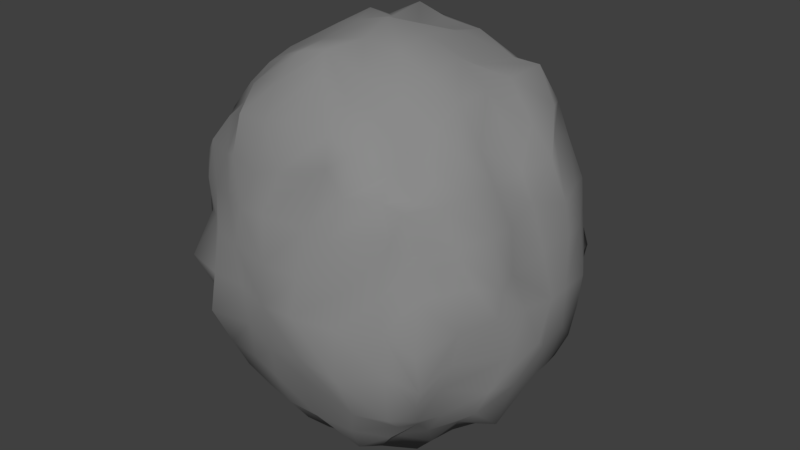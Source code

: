 # Source: Rock4.blend  (saved by Blender 2.79.0; exported with 4.5.12 LTS)
import bpy
from mathutils import Matrix  # noqa: F401  (used for matrix-valued properties, if any)

bpy.ops.wm.read_factory_settings(use_empty=True)
scene = bpy.context.scene
scene.name = 'Scene'

# ---- collections
col_collection_1 = bpy.data.collections.new('Collection 1'); scene.collection.children.link(col_collection_1)

# ---- materials (node trees are filled in below, after node groups)
mat_rockmat = bpy.data.materials.new('RockMat')
mat_rockmat.alpha_threshold = 0.0
mat_rockmat.use_transparent_shadow = False
mat_rockmat.diffuse_color = (0.2598, 0.2598, 0.2598, 1.0)
mat_rockmat.roughness = 0.5

# ---- material node trees

# ---- world
world_world = bpy.data.worlds.new('World'); scene.world = world_world
world_world.color = (0.05088, 0.05088, 0.05088)
world_world.use_sun_shadow = False
world_world.sun_shadow_jitter_overblur = 0.0
world_world.cycles.sampling_method = 'MANUAL'

# ---- meshes
me_icosphere = bpy.data.meshes.new('Icosphere')
me_icosphere.from_pydata([(0.7997, -0.009027, 0.01567), (0.8013, 0.08882, 0.02081), (0.7687, 0.2767, -0.01114), (0.6457, 0.4852, -0.01736), (0.7274, 0.02518, 0.1808), (0.6879, -0.01699, 0.4041), (0.6323, -0.007398, 0.5083), (0.7773, -0.1548, 0.03137), (0.7602, -0.3177, 0.05543), (0.6738, -0.4429, 0.01938), (0.8069, -0.0645, -0.1738), (0.7453, -0.02041, -0.3594), (0.6661, 0.000909, -0.5047), (0.7775, 0.1261, -0.1802), (0.7251, 0.3237, -0.1969), (0.6524, 0.4295, -0.2203), (0.7295, 0.09936, -0.3759), (0.7131, 0.2927, -0.3331), (0.5888, 0.4427, -0.3308), (0.6291, 0.1124, -0.4927), (0.6391, 0.3187, -0.4811), (0.5167, 0.4385, -0.5205), (0.7562, 0.1605, 0.2097), (0.744, 0.1388, 0.3604), (0.705, 0.0808, 0.5474), (0.7244, 0.3001, 0.1981), (0.6897, 0.2945, 0.3671), (0.5966, 0.2608, 0.5691), (0.6447, 0.4494, 0.1989), (0.6465, 0.4194, 0.3435), (0.574, 0.4036, 0.5188), (0.7318, -0.1901, 0.1788), (0.7582, -0.2989, 0.159), (0.7042, -0.4065, 0.2085), (0.7039, -0.1732, 0.3636), (0.7004, -0.284, 0.3671), (0.6325, -0.4265, 0.3472), (0.6112, -0.1677, 0.5086), (0.6173, -0.3185, 0.5108), (0.5723, -0.4302, 0.5009), (0.819, -0.1178, -0.1234), (0.7443, -0.159, -0.3331), (0.6839, -0.1836, -0.5405), (0.7853, -0.2708, -0.1269), (0.7435, -0.3319, -0.2736), (0.6641, -0.3035, -0.4312), (0.6287, -0.4263, -0.1498), (0.6002, -0.452, -0.2591), (0.5798, -0.4204, -0.4137), (-0.7312, -0.01696, 0.05367), (-0.7375, -0.2064, 0.05754), (-0.7367, -0.3109, 0.08452), (-0.6329, -0.4848, 0.01201), (-0.7207, -0.01065, 0.1989), (-0.7233, 0.06364, 0.3922), (-0.6758, -0.03202, 0.5963), (-0.7673, 0.1472, 0.03189), (-0.7728, 0.3283, 0.03341), (-0.6608, 0.4592, 0.03365), (-0.7714, -0.02648, -0.1827), (-0.7395, -0.03666, -0.3344), (-0.615, 0.02701, -0.4099), (-0.7216, -0.164, -0.1611), (-0.6848, -0.3066, -0.1759), (-0.5967, -0.4729, -0.1208), (-0.7495, -0.1281, -0.316), (-0.6757, -0.2703, -0.313), (-0.5888, -0.3905, -0.3012), (-0.645, -0.1107, -0.4292), (-0.5831, -0.2423, -0.4504), (-0.5425, -0.3674, -0.446), (-0.7515, -0.2079, 0.1677), (-0.697, -0.1321, 0.3832), (-0.6545, -0.1851, 0.5674), (-0.7545, -0.3098, 0.2449), (-0.7032, -0.2473, 0.3833), (-0.6655, -0.2811, 0.5381), (-0.6848, -0.4282, 0.2612), (-0.6596, -0.4464, 0.3864), (-0.5854, -0.3878, 0.5291), (-0.7424, 0.102, 0.1868), (-0.7181, 0.3037, 0.2052), (-0.5924, 0.4725, 0.2157), (-0.7186, 0.1613, 0.3745), (-0.7169, 0.2638, 0.3545), (-0.6919, 0.4009, 0.3758), (-0.6489, 0.1638, 0.5304), (-0.5757, 0.2316, 0.5401), (-0.5742, 0.3883, 0.5157), (-0.7381, 0.1798, -0.1437), (-0.7297, 0.157, -0.3132), (-0.6322, 0.2219, -0.4574), (-0.7257, 0.3268, -0.1392), (-0.7056, 0.2991, -0.3178), (-0.6283, 0.3211, -0.458), (-0.6571, 0.4199, -0.1364), (-0.6323, 0.3687, -0.3087), (-0.5939, 0.3922, -0.4411), (-0.0158, 0.7771, 0.03776), (-0.1516, 0.7874, -0.03919), (-0.3282, 0.6954, 0.0444), (-0.4123, 0.6265, 0.0616), (-0.01077, 0.7685, 0.2108), (0.04027, 0.7581, 0.3606), (-0.01102, 0.6733, 0.5468), (0.1572, 0.8054, 0.007689), (0.3122, 0.7087, 0.04771), (0.4409, 0.6647, 0.007164), (-0.00334, 0.7763, -0.1738), (-0.02695, 0.7058, -0.3689), (0.03841, 0.6478, -0.5246), (-0.1057, 0.7873, -0.1522), (-0.3167, 0.7112, -0.1508), (-0.465, 0.6258, -0.1844), (-0.1448, 0.6875, -0.3231), (-0.2989, 0.632, -0.3392), (-0.4296, 0.6159, -0.3201), (-0.1504, 0.6433, -0.4899), (-0.3303, 0.5999, -0.4663), (-0.4107, 0.5777, -0.4617), (-0.1673, 0.7738, 0.193), (-0.1535, 0.71, 0.3735), (-0.1528, 0.6538, 0.5476), (-0.3122, 0.723, 0.2214), (-0.2715, 0.6868, 0.4399), (-0.2777, 0.6253, 0.5678), (-0.43, 0.6544, 0.2298), (-0.4448, 0.6424, 0.3982), (-0.3777, 0.6154, 0.5167), (0.1662, 0.7553, 0.1812), (0.3594, 0.6741, 0.1905), (0.4224, 0.6723, 0.179), (0.1782, 0.7553, 0.3232), (0.269, 0.6789, 0.3296), (0.4096, 0.6346, 0.3384), (0.1592, 0.6637, 0.5429), (0.2976, 0.6457, 0.5218), (0.4179, 0.5796, 0.4863), (0.1486, 0.7701, -0.1766), (0.09636, 0.7045, -0.3505), (0.1398, 0.6749, -0.5365), (0.3165, 0.7342, -0.1689), (0.3037, 0.6801, -0.3382), (0.2895, 0.6096, -0.4782), (0.3818, 0.6689, -0.1639), (0.4224, 0.5628, -0.3288), (0.3752, 0.5024, -0.4661), (0.004935, -0.05924, 1.008), (0.01021, 0.1287, 0.912), (-0.01054, 0.3469, 0.9078), (0.04147, 0.4879, 0.8443), (-0.172, -0.02194, 0.956), (-0.2988, -0.008472, 0.9147), (-0.4554, 0.004382, 0.8125), (0.0007582, -0.1836, 0.9516), (-0.04643, -0.3518, 0.9378), (-0.01237, -0.4212, 0.8617), (0.1748, -0.02036, 0.9591), (0.3222, -0.004772, 0.8908), (0.4508, -0.0001416, 0.7908), (0.1895, 0.1596, 0.9351), (0.1524, 0.3545, 0.8912), (0.1063, 0.508, 0.7981), (0.2957, 0.1299, 0.8315), (0.3595, 0.2959, 0.8305), (0.2961, 0.432, 0.7757), (0.4504, 0.1526, 0.8017), (0.4648, 0.3318, 0.8125), (0.4051, 0.4351, 0.7524), (-0.1642, 0.1715, 0.9252), (-0.2689, 0.1539, 0.9473), (-0.4424, 0.1538, 0.8157), (-0.1687, 0.3591, 0.9466), (-0.3072, 0.3196, 0.8759), (-0.4642, 0.3031, 0.7811), (-0.1728, 0.4613, 0.8824), (-0.3168, 0.4465, 0.828), (-0.4447, 0.4461, 0.7317), (-0.1771, -0.2197, 0.9225), (-0.1561, -0.3819, 0.9154), (-0.224, -0.4411, 0.795), (-0.2719, -0.1776, 0.8864), (-0.302, -0.3095, 0.8553), (-0.3506, -0.4485, 0.7618), (-0.4348, -0.1574, 0.8207), (-0.4249, -0.2891, 0.7904), (-0.3974, -0.3971, 0.7033), (0.1598, -0.1713, 0.9272), (0.3297, -0.1988, 0.8671), (0.4454, -0.1657, 0.7868), (0.1281, -0.3384, 0.8684), (0.3089, -0.3202, 0.8258), (0.4416, -0.3082, 0.7001), (0.1426, -0.4477, 0.8083), (0.2848, -0.4444, 0.7809), (0.3827, -0.4056, 0.6838), (-0.01556, -0.05941, -0.7914), (0.01338, 0.1775, -0.7724), (-0.02473, 0.3299, -0.7963), (-0.006875, 0.4536, -0.7356), (0.1012, -0.002926, -0.8326), (0.2404, 0.02979, -0.8258), (0.4493, 0.01218, -0.7305), (0.007879, -0.2073, -0.8015), (0.0664, -0.3455, -0.7926), (0.01534, -0.4731, -0.7109), (-0.1806, 0.006365, -0.8386), (-0.2753, 0.01083, -0.7913), (-0.4554, 0.0349, -0.7103), (-0.1837, 0.1381, -0.8392), (-0.1698, 0.3139, -0.7687), (-0.1321, 0.46, -0.7092), (-0.2972, 0.1278, -0.8136), (-0.2783, 0.3272, -0.7631), (-0.286, 0.3844, -0.678), (-0.4906, 0.1631, -0.6665), (-0.4115, 0.3307, -0.7245), (-0.383, 0.3999, -0.6027), (0.1355, 0.1712, -0.7978), (0.2607, 0.1633, -0.8167), (0.4364, 0.1537, -0.7284), (0.1673, 0.2553, -0.7917), (0.3383, 0.2626, -0.7698), (0.4645, 0.2415, -0.7129), (0.1801, 0.4977, -0.6898), (0.2868, 0.4454, -0.6754), (0.3521, 0.3696, -0.6125), (0.1591, -0.1278, -0.8121), (0.2242, -0.3084, -0.7303), (0.1639, -0.452, -0.6967), (0.2487, -0.1106, -0.7697), (0.3642, -0.2982, -0.7601), (0.2969, -0.4507, -0.6841), (0.4344, -0.1445, -0.714), (0.4311, -0.2869, -0.69), (0.3593, -0.4546, -0.5931), (-0.2, -0.1828, -0.8034), (-0.3308, -0.1474, -0.7673), (-0.4682, -0.1397, -0.7563), (-0.1065, -0.3424, -0.76), (-0.2769, -0.3529, -0.6903), (-0.4149, -0.3385, -0.6871), (-0.1476, -0.446, -0.6982), (-0.306, -0.4358, -0.6551), (-0.4338, -0.3827, -0.6019), (-0.004425, -0.7905, 0.03821), (0.1663, -0.8113, 0.06308), (0.3198, -0.7397, 0.03295), (0.4704, -0.6454, 0.03137), (-0.009808, -0.7739, 0.2132), (-0.02787, -0.7408, 0.3976), (0.006645, -0.6673, 0.5668), (-0.152, -0.759, 0.05867), (-0.3209, -0.7491, 0.05284), (-0.5095, -0.6952, 0.04661), (0.01842, -0.7808, -0.1614), (-0.01889, -0.7285, -0.3243), (-0.0211, -0.6555, -0.4942), (0.1516, -0.7769, -0.1313), (0.3461, -0.7688, -0.1683), (0.503, -0.6629, -0.1346), (0.09979, -0.7053, -0.2856), (0.3468, -0.6793, -0.3716), (0.5031, -0.6525, -0.3423), (0.1279, -0.6522, -0.4961), (0.2815, -0.6164, -0.5169), (0.4598, -0.5364, -0.4586), (0.166, -0.7693, 0.2198), (0.1611, -0.7121, 0.3888), (0.1767, -0.6068, 0.5979), (0.3339, -0.6939, 0.1872), (0.2888, -0.7283, 0.3919), (0.2902, -0.6523, 0.5338), (0.4742, -0.6582, 0.1915), (0.4695, -0.5925, 0.3901), (0.426, -0.583, 0.5256), (-0.2, -0.7365, 0.2165), (-0.3306, -0.7073, 0.2118), (-0.4617, -0.5986, 0.2028), (-0.1703, -0.7227, 0.377), (-0.306, -0.6622, 0.349), (-0.4246, -0.6154, 0.3562), (-0.1385, -0.656, 0.5064), (-0.2833, -0.6414, 0.5414), (-0.3824, -0.5862, 0.4993), (-0.1259, -0.7557, -0.1101), (-0.1733, -0.6906, -0.321), (-0.1513, -0.6435, -0.4713), (-0.3242, -0.7777, -0.113), (-0.3117, -0.6913, -0.299), (-0.2908, -0.6311, -0.4343), (-0.411, -0.6593, -0.105), (-0.4304, -0.6201, -0.29), (-0.418, -0.5755, -0.3741), (-0.4171, -0.4982, -0.516), (-0.2889, -0.5364, -0.5645), (-0.1504, -0.513, -0.599), (-0.003962, -0.5755, -0.6091), (0.1458, -0.5538, -0.5932), (0.2799, -0.5712, -0.6244), (0.3968, -0.509, -0.5582), (0.5077, 0.4183, 0.6441), (0.5793, 0.276, 0.6815), (0.6054, 0.07904, 0.6688), (0.5652, -0.02948, 0.6639), (0.5547, -0.1833, 0.6458), (0.5308, -0.3002, 0.6719), (0.4808, -0.3989, 0.6156), (0.4962, 0.4746, 0.5333), (0.4793, 0.5492, 0.3518), (0.5317, 0.5736, 0.1873), (0.6163, 0.5655, -0.03898), (0.5766, 0.5889, -0.1913), (0.5287, 0.5413, -0.3272), (0.4729, 0.5241, -0.4452), (0.5032, -0.5627, 0.5038), (0.5047, -0.5108, 0.313), (0.5736, -0.5603, 0.1747), (0.6082, -0.6231, -0.03072), (0.614, -0.6007, -0.1976), (0.5577, -0.5545, -0.3172), (0.5289, -0.5068, -0.4176), (0.4107, -0.5245, 0.6129), (0.3052, -0.607, 0.6865), (0.1543, -0.5758, 0.7133), (0.003735, -0.6209, 0.745), (-0.1666, -0.5686, 0.6881), (-0.2836, -0.5926, 0.694), (-0.3795, -0.5012, 0.643), (-0.5236, 0.5106, 0.4985), (-0.591, 0.5504, 0.3731), (-0.5109, 0.565, 0.1965), (-0.5289, 0.5724, 0.06136), (-0.5658, 0.5572, -0.1422), (-0.5482, 0.5129, -0.3097), (-0.4611, 0.4986, -0.4643), (-0.4297, 0.5291, 0.5805), (-0.3574, 0.5065, 0.6701), (-0.1635, 0.5589, 0.7077), (0.008412, 0.5745, 0.7083), (0.1403, 0.5614, 0.6992), (0.2857, 0.5515, 0.6426), (0.3691, 0.4927, 0.5783), (-0.5284, -0.4829, -0.4216), (-0.5506, -0.5322, -0.2852), (-0.5777, -0.5723, -0.07668), (-0.5725, -0.574, 0.0003807), (-0.5565, -0.5341, 0.1804), (-0.5259, -0.5698, 0.3478), (-0.5361, -0.5227, 0.4995), (-0.4961, -0.3696, 0.6258), (-0.5472, -0.2844, 0.6776), (-0.5759, -0.1518, 0.7027), (-0.6095, 0.03997, 0.6927), (-0.5792, 0.1939, 0.6881), (-0.5263, 0.3005, 0.6885), (-0.5113, 0.441, 0.5859), (0.3744, 0.4834, -0.5605), (0.2683, 0.5352, -0.6081), (0.1214, 0.5888, -0.6839), (0.005846, 0.5375, -0.6386), (-0.08395, 0.5904, -0.5868), (-0.2503, 0.5553, -0.5887), (-0.4035, 0.5445, -0.5907), (-0.5447, 0.4327, -0.4853), (-0.5413, 0.3003, -0.5708), (-0.5551, 0.1383, -0.5486), (-0.5584, -0.02806, -0.5829), (-0.6064, -0.1624, -0.6205), (-0.5375, -0.3201, -0.6163), (-0.5198, -0.3832, -0.5301), (0.4994, -0.396, -0.538), (0.5431, -0.2563, -0.555), (0.5534, -0.1455, -0.6214), (0.5676, 0.06592, -0.5964), (0.5531, 0.1588, -0.6097), (0.5298, 0.3011, -0.6101), (0.4542, 0.3641, -0.608), (0.4629, 0.4788, 0.5926), (0.4597, 0.4531, -0.5382), (0.5149, -0.4928, 0.5387), (0.4797, -0.4376, -0.4897), (-0.4879, 0.4824, 0.568), (-0.4875, 0.4884, -0.5042), (-0.5101, -0.4459, 0.5854), (-0.505, -0.4489, -0.5346)], [], [(0, 10, 13, 1), (1, 13, 14, 2), (2, 14, 15, 3), (3, 15, 312, 311), (10, 11, 16, 13), (13, 16, 17, 14), (14, 17, 18, 15), (15, 18, 313, 312), (11, 12, 19, 16), (16, 19, 20, 17), (17, 20, 21, 18), (18, 21, 314, 313), (12, 374, 375, 19), (19, 375, 376, 20), (20, 376, 377, 21), (21, 377, 379, 314), (0, 1, 22, 4), (4, 22, 23, 5), (5, 23, 24, 6), (6, 24, 303, 304), (1, 2, 25, 22), (22, 25, 26, 23), (23, 26, 27, 24), (24, 27, 302, 303), (2, 3, 28, 25), (25, 28, 29, 26), (26, 29, 30, 27), (27, 30, 301, 302), (3, 311, 310, 28), (28, 310, 309, 29), (29, 309, 308, 30), (30, 308, 378, 301), (0, 4, 31, 7), (7, 31, 32, 8), (8, 32, 33, 9), (9, 33, 317, 318), (4, 5, 34, 31), (31, 34, 35, 32), (32, 35, 36, 33), (33, 36, 316, 317), (5, 6, 37, 34), (34, 37, 38, 35), (35, 38, 39, 36), (36, 39, 315, 316), (6, 304, 305, 37), (37, 305, 306, 38), (38, 306, 307, 39), (39, 307, 380, 315), (0, 7, 40, 10), (10, 40, 41, 11), (11, 41, 42, 12), (12, 42, 373, 374), (7, 8, 43, 40), (40, 43, 44, 41), (41, 44, 45, 42), (42, 45, 372, 373), (8, 9, 46, 43), (43, 46, 47, 44), (44, 47, 48, 45), (45, 48, 371, 372), (9, 318, 319, 46), (46, 319, 320, 47), (47, 320, 321, 48), (48, 321, 381, 371), (49, 59, 62, 50), (50, 62, 63, 51), (51, 63, 64, 52), (52, 64, 345, 346), (59, 60, 65, 62), (62, 65, 66, 63), (63, 66, 67, 64), (64, 67, 344, 345), (60, 61, 68, 65), (65, 68, 69, 66), (66, 69, 70, 67), (67, 70, 343, 344), (61, 367, 368, 68), (68, 368, 369, 69), (69, 369, 370, 70), (70, 370, 385, 343), (49, 50, 71, 53), (53, 71, 72, 54), (54, 72, 73, 55), (55, 73, 352, 353), (50, 51, 74, 71), (71, 74, 75, 72), (72, 75, 76, 73), (73, 76, 351, 352), (51, 52, 77, 74), (74, 77, 78, 75), (75, 78, 79, 76), (76, 79, 350, 351), (52, 346, 347, 77), (77, 347, 348, 78), (78, 348, 349, 79), (79, 349, 384, 350), (49, 53, 80, 56), (56, 80, 81, 57), (57, 81, 82, 58), (58, 82, 331, 332), (53, 54, 83, 80), (80, 83, 84, 81), (81, 84, 85, 82), (82, 85, 330, 331), (54, 55, 86, 83), (83, 86, 87, 84), (84, 87, 88, 85), (85, 88, 329, 330), (55, 353, 354, 86), (86, 354, 355, 87), (87, 355, 356, 88), (88, 356, 382, 329), (49, 56, 89, 59), (59, 89, 90, 60), (60, 90, 91, 61), (61, 91, 366, 367), (56, 57, 92, 89), (89, 92, 93, 90), (90, 93, 94, 91), (91, 94, 365, 366), (57, 58, 95, 92), (92, 95, 96, 93), (93, 96, 97, 94), (94, 97, 364, 365), (58, 332, 333, 95), (95, 333, 334, 96), (96, 334, 335, 97), (97, 335, 383, 364), (98, 108, 111, 99), (99, 111, 112, 100), (100, 112, 113, 101), (101, 113, 333, 332), (108, 109, 114, 111), (111, 114, 115, 112), (112, 115, 116, 113), (113, 116, 334, 333), (109, 110, 117, 114), (114, 117, 118, 115), (115, 118, 119, 116), (116, 119, 335, 334), (110, 360, 361, 117), (117, 361, 362, 118), (118, 362, 363, 119), (119, 363, 383, 335), (98, 99, 120, 102), (102, 120, 121, 103), (103, 121, 122, 104), (104, 122, 338, 339), (99, 100, 123, 120), (120, 123, 124, 121), (121, 124, 125, 122), (122, 125, 337, 338), (100, 101, 126, 123), (123, 126, 127, 124), (124, 127, 128, 125), (125, 128, 336, 337), (101, 332, 331, 126), (126, 331, 330, 127), (127, 330, 329, 128), (128, 329, 382, 336), (98, 102, 129, 105), (105, 129, 130, 106), (106, 130, 131, 107), (107, 131, 310, 311), (102, 103, 132, 129), (129, 132, 133, 130), (130, 133, 134, 131), (131, 134, 309, 310), (103, 104, 135, 132), (132, 135, 136, 133), (133, 136, 137, 134), (134, 137, 308, 309), (104, 339, 340, 135), (135, 340, 341, 136), (136, 341, 342, 137), (137, 342, 378, 308), (98, 105, 138, 108), (108, 138, 139, 109), (109, 139, 140, 110), (110, 140, 359, 360), (105, 106, 141, 138), (138, 141, 142, 139), (139, 142, 143, 140), (140, 143, 358, 359), (106, 107, 144, 141), (141, 144, 145, 142), (142, 145, 146, 143), (143, 146, 357, 358), (107, 311, 312, 144), (144, 312, 313, 145), (145, 313, 314, 146), (146, 314, 379, 357), (147, 157, 160, 148), (148, 160, 161, 149), (149, 161, 162, 150), (150, 162, 340, 339), (157, 158, 163, 160), (160, 163, 164, 161), (161, 164, 165, 162), (162, 165, 341, 340), (158, 159, 166, 163), (163, 166, 167, 164), (164, 167, 168, 165), (165, 168, 342, 341), (159, 304, 303, 166), (166, 303, 302, 167), (167, 302, 301, 168), (168, 301, 378, 342), (147, 148, 169, 151), (151, 169, 170, 152), (152, 170, 171, 153), (153, 171, 354, 353), (148, 149, 172, 169), (169, 172, 173, 170), (170, 173, 174, 171), (171, 174, 355, 354), (149, 150, 175, 172), (172, 175, 176, 173), (173, 176, 177, 174), (174, 177, 356, 355), (150, 339, 338, 175), (175, 338, 337, 176), (176, 337, 336, 177), (177, 336, 382, 356), (147, 151, 178, 154), (154, 178, 179, 155), (155, 179, 180, 156), (156, 180, 326, 325), (151, 152, 181, 178), (178, 181, 182, 179), (179, 182, 183, 180), (180, 183, 327, 326), (152, 153, 184, 181), (181, 184, 185, 182), (182, 185, 186, 183), (183, 186, 328, 327), (153, 353, 352, 184), (184, 352, 351, 185), (185, 351, 350, 186), (186, 350, 384, 328), (147, 154, 187, 157), (157, 187, 188, 158), (158, 188, 189, 159), (159, 189, 305, 304), (154, 155, 190, 187), (187, 190, 191, 188), (188, 191, 192, 189), (189, 192, 306, 305), (155, 156, 193, 190), (190, 193, 194, 191), (191, 194, 195, 192), (192, 195, 307, 306), (156, 325, 324, 193), (193, 324, 323, 194), (194, 323, 322, 195), (195, 322, 380, 307), (196, 206, 209, 197), (197, 209, 210, 198), (198, 210, 211, 199), (199, 211, 361, 360), (206, 207, 212, 209), (209, 212, 213, 210), (210, 213, 214, 211), (211, 214, 362, 361), (207, 208, 215, 212), (212, 215, 216, 213), (213, 216, 217, 214), (214, 217, 363, 362), (208, 367, 366, 215), (215, 366, 365, 216), (216, 365, 364, 217), (217, 364, 383, 363), (196, 197, 218, 200), (200, 218, 219, 201), (201, 219, 220, 202), (202, 220, 375, 374), (197, 198, 221, 218), (218, 221, 222, 219), (219, 222, 223, 220), (220, 223, 376, 375), (198, 199, 224, 221), (221, 224, 225, 222), (222, 225, 226, 223), (223, 226, 377, 376), (199, 360, 359, 224), (224, 359, 358, 225), (225, 358, 357, 226), (226, 357, 379, 377), (196, 200, 227, 203), (203, 227, 228, 204), (204, 228, 229, 205), (205, 229, 298, 297), (200, 201, 230, 227), (227, 230, 231, 228), (228, 231, 232, 229), (229, 232, 299, 298), (201, 202, 233, 230), (230, 233, 234, 231), (231, 234, 235, 232), (232, 235, 300, 299), (202, 374, 373, 233), (233, 373, 372, 234), (234, 372, 371, 235), (235, 371, 381, 300), (196, 203, 236, 206), (206, 236, 237, 207), (207, 237, 238, 208), (208, 238, 368, 367), (203, 204, 239, 236), (236, 239, 240, 237), (237, 240, 241, 238), (238, 241, 369, 368), (204, 205, 242, 239), (239, 242, 243, 240), (240, 243, 244, 241), (241, 244, 370, 369), (205, 297, 296, 242), (242, 296, 295, 243), (243, 295, 294, 244), (244, 294, 385, 370), (245, 255, 258, 246), (246, 258, 259, 247), (247, 259, 260, 248), (248, 260, 319, 318), (255, 256, 261, 258), (258, 261, 262, 259), (259, 262, 263, 260), (260, 263, 320, 319), (256, 257, 264, 261), (261, 264, 265, 262), (262, 265, 266, 263), (263, 266, 321, 320), (257, 297, 298, 264), (264, 298, 299, 265), (265, 299, 300, 266), (266, 300, 381, 321), (245, 246, 267, 249), (249, 267, 268, 250), (250, 268, 269, 251), (251, 269, 324, 325), (246, 247, 270, 267), (267, 270, 271, 268), (268, 271, 272, 269), (269, 272, 323, 324), (247, 248, 273, 270), (270, 273, 274, 271), (271, 274, 275, 272), (272, 275, 322, 323), (248, 318, 317, 273), (273, 317, 316, 274), (274, 316, 315, 275), (275, 315, 380, 322), (245, 249, 276, 252), (252, 276, 277, 253), (253, 277, 278, 254), (254, 278, 347, 346), (249, 250, 279, 276), (276, 279, 280, 277), (277, 280, 281, 278), (278, 281, 348, 347), (250, 251, 282, 279), (279, 282, 283, 280), (280, 283, 284, 281), (281, 284, 349, 348), (251, 325, 326, 282), (282, 326, 327, 283), (283, 327, 328, 284), (284, 328, 384, 349), (245, 252, 285, 255), (255, 285, 286, 256), (256, 286, 287, 257), (257, 287, 296, 297), (252, 253, 288, 285), (285, 288, 289, 286), (286, 289, 290, 287), (287, 290, 295, 296), (253, 254, 291, 288), (288, 291, 292, 289), (289, 292, 293, 290), (290, 293, 294, 295), (254, 346, 345, 291), (291, 345, 344, 292), (292, 344, 343, 293), (293, 343, 385, 294)])
me_icosphere.polygons.foreach_set('use_smooth', [True] * 384)
_uv = me_icosphere.uv_layers.new(name='UVMap')
_uv.uv.foreach_set('vector', [0.5709, 0.6163, 0.55, 0.569, 0.5945, 0.5765, 0.5954, 0.6191, 0.5954, 0.6191, 0.5945, 0.5765, 0.6386, 0.5859, 0.638, 0.6211, 0.3372, 0.07607, 0.3692, 0.1222, 0.3678, 0.1513, 0.33, 0.1218, 0.3612, 0.6558, 0.3612, 0.712, 0.3392, 0.6729, 0.3469, 0.6457, 0.55, 0.569, 0.5485, 0.5372, 0.5762, 0.5384, 0.5945, 0.5765, 0.5945, 0.5765, 0.5762, 0.5384, 0.6244, 0.5552, 0.6386, 0.5859, 0.7727, 0.5025, 0.7921, 0.5108, 0.7531, 0.5471, 0.7476, 0.5245, 0.7476, 0.5245, 0.7531, 0.5471, 0.7276, 0.5644, 0.7047, 0.5452, 0.8721, 0.504, 0.8784, 0.5324, 0.8493, 0.5424, 0.8438, 0.5085, 0.8438, 0.5085, 0.8493, 0.5424, 0.7975, 0.5377, 0.7921, 0.5108, 0.3653, 0.4847, 0.3653, 0.5345, 0.3437, 0.5722, 0.3392, 0.515, 0.7531, 0.5471, 0.7697, 0.575, 0.7413, 0.5851, 0.7276, 0.5644, 0.8784, 0.5324, 0.8689, 0.5645, 0.847, 0.5687, 0.8493, 0.5424, 0.8493, 0.5424, 0.847, 0.5687, 0.8116, 0.5749, 0.7975, 0.5377, 0.7975, 0.5377, 0.8116, 0.5749, 0.7947, 0.5971, 0.7697, 0.575, 0.7697, 0.575, 0.7947, 0.5971, 0.7668, 0.5926, 0.7413, 0.5851, 0.5709, 0.6163, 0.5954, 0.6191, 0.6174, 0.6736, 0.5806, 0.6696, 0.5806, 0.6696, 0.6174, 0.6736, 0.6173, 0.7112, 0.5763, 0.7291, 0.5763, 0.7291, 0.6173, 0.7112, 0.6076, 0.7618, 0.5786, 0.7643, 0.5786, 0.7643, 0.6076, 0.7618, 0.6045, 0.809, 0.5744, 0.8132, 0.5954, 0.6191, 0.638, 0.6211, 0.6489, 0.6793, 0.6174, 0.6736, 0.6174, 0.6736, 0.6489, 0.6793, 0.6518, 0.7258, 0.6173, 0.7112, 0.6173, 0.7112, 0.6518, 0.7258, 0.6446, 0.7903, 0.6076, 0.7618, 0.6076, 0.7618, 0.6446, 0.7903, 0.6516, 0.8205, 0.6045, 0.809, 0.3372, 0.07607, 0.33, 0.1218, 0.2854, 0.08176, 0.2901, 0.05186, 0.6489, 0.6793, 0.6797, 0.6971, 0.6784, 0.7305, 0.6518, 0.7258, 0.6518, 0.7258, 0.6784, 0.7305, 0.676, 0.7853, 0.6446, 0.7903, 0.6446, 0.7903, 0.676, 0.7853, 0.6797, 0.8275, 0.6516, 0.8205, 0.33, 0.1218, 0.334, 0.1386, 0.2761, 0.1197, 0.2854, 0.08176, 0.2854, 0.08176, 0.2761, 0.1197, 0.2338, 0.1015, 0.2556, 0.05391, 0.2556, 0.05391, 0.2338, 0.1015, 0.1967, 0.06034, 0.2083, 0.03922, 0.2083, 0.03922, 0.1967, 0.06034, 0.1799, 0.05816, 0.1737, 0.03409, 0.5709, 0.6163, 0.5806, 0.6696, 0.5277, 0.6643, 0.5339, 0.6215, 0.5339, 0.6215, 0.5277, 0.6643, 0.502, 0.6526, 0.4933, 0.6273, 0.4933, 0.6273, 0.502, 0.6526, 0.4733, 0.6724, 0.4542, 0.6324, 0.4542, 0.6324, 0.4733, 0.6724, 0.4238, 0.6857, 0.4026, 0.6294, 0.5806, 0.6696, 0.5763, 0.7291, 0.5373, 0.7136, 0.5277, 0.6643, 0.5277, 0.6643, 0.5373, 0.7136, 0.5098, 0.713, 0.502, 0.6526, 0.502, 0.6526, 0.5098, 0.713, 0.4685, 0.7182, 0.4733, 0.6724, 0.4733, 0.6724, 0.4685, 0.7182, 0.4364, 0.7322, 0.4238, 0.6857, 0.5763, 0.7291, 0.5786, 0.7643, 0.5374, 0.7653, 0.5373, 0.7136, 0.5373, 0.7136, 0.5374, 0.7653, 0.5007, 0.7618, 0.5098, 0.713, 0.5098, 0.713, 0.5007, 0.7618, 0.4693, 0.7658, 0.4685, 0.7182, 0.4685, 0.7182, 0.4693, 0.7658, 0.4313, 0.7768, 0.4364, 0.7322, 0.5786, 0.7643, 0.5744, 0.8132, 0.5348, 0.808, 0.5374, 0.7653, 0.5374, 0.7653, 0.5348, 0.808, 0.5052, 0.8165, 0.5007, 0.7618, 0.5007, 0.7618, 0.5052, 0.8165, 0.4746, 0.8105, 0.4693, 0.7658, 0.4693, 0.7658, 0.4746, 0.8105, 0.4509, 0.7842, 0.4313, 0.7768, 0.5709, 0.6163, 0.5339, 0.6215, 0.5399, 0.5777, 0.55, 0.569, 0.55, 0.569, 0.5399, 0.5777, 0.5153, 0.541, 0.5485, 0.5372, 0.8721, 0.504, 0.9039, 0.5043, 0.9273, 0.5293, 0.8784, 0.5324, 0.8784, 0.5324, 0.9273, 0.5293, 0.923, 0.5709, 0.8689, 0.5645, 0.5339, 0.6215, 0.4933, 0.6273, 0.4993, 0.5803, 0.5399, 0.5777, 0.5399, 0.5777, 0.4993, 0.5803, 0.475, 0.5521, 0.5153, 0.541, 0.5153, 0.541, 0.475, 0.5521, 0.4694, 0.5299, 0.496, 0.5025, 0.7006, 0.08533, 0.7258, 0.0512, 0.7307, 0.1047, 0.7144, 0.1302, 0.4933, 0.6273, 0.4542, 0.6324, 0.4479, 0.601, 0.4993, 0.5803, 0.4993, 0.5803, 0.4479, 0.601, 0.4348, 0.5798, 0.475, 0.5521, 0.7341, 0.0, 0.7707, 0.007968, 0.7504, 0.04854, 0.7258, 0.0512, 0.7258, 0.0512, 0.7504, 0.04854, 0.7475, 0.09228, 0.7307, 0.1047, 0.4542, 0.6324, 0.4026, 0.6294, 0.4017, 0.5891, 0.4479, 0.601, 0.4479, 0.601, 0.4017, 0.5891, 0.4038, 0.572, 0.4348, 0.5798, 0.4348, 0.5798, 0.4038, 0.572, 0.4092, 0.5544, 0.4347, 0.5475, 0.7504, 0.04854, 0.7636, 0.0482, 0.7605, 0.08049, 0.7475, 0.09228, 0.4881, 0.1647, 0.4749, 0.1, 0.5136, 0.09925, 0.5344, 0.1462, 0.5344, 0.1462, 0.5136, 0.09925, 0.5506, 0.08718, 0.5615, 0.1428, 0.5615, 0.1428, 0.5506, 0.08718, 0.6009, 0.09745, 0.6081, 0.1234, 0.6081, 0.1234, 0.6009, 0.09745, 0.6291, 0.1013, 0.6339, 0.1208, 0.4749, 0.1, 0.4718, 0.06669, 0.4945, 0.0608, 0.5136, 0.09925, 0.5136, 0.09925, 0.4945, 0.0608, 0.5351, 0.05856, 0.5506, 0.08718, 0.7295, 0.2691, 0.7264, 0.2268, 0.7547, 0.2391, 0.7615, 0.2985, 0.6009, 0.09745, 0.5717, 0.06255, 0.6102, 0.0583, 0.6291, 0.1013, 0.7703, 0.3281, 0.7405, 0.3398, 0.7462, 0.2985, 0.7708, 0.304, 0.7006, 0.2137, 0.7235, 0.1754, 0.745, 0.1811, 0.7264, 0.2268, 0.7264, 0.2268, 0.745, 0.1811, 0.7615, 0.1943, 0.7547, 0.2391, 0.5717, 0.06255, 0.5619, 0.03627, 0.5926, 0.03305, 0.6102, 0.0583, 0.4615, 0.07281, 0.4701, 0.03354, 0.4975, 0.004175, 0.4921, 0.05025, 0.4921, 0.05025, 0.4975, 0.004175, 0.5417, 0.0, 0.5279, 0.04139, 0.5279, 0.04139, 0.5417, 0.0, 0.563, 0.01751, 0.5619, 0.03627, 0.5619, 0.03627, 0.563, 0.01751, 0.58, 0.01218, 0.5926, 0.03305, 0.4881, 0.1647, 0.5344, 0.1462, 0.5395, 0.1709, 0.495, 0.2023, 0.495, 0.2023, 0.5395, 0.1709, 0.5363, 0.239, 0.4868, 0.2564, 0.4868, 0.2564, 0.5363, 0.239, 0.5622, 0.2852, 0.5246, 0.304, 0.5246, 0.304, 0.5622, 0.2852, 0.5671, 0.3331, 0.5169, 0.3443, 0.5344, 0.1462, 0.5615, 0.1428, 0.5684, 0.1794, 0.5395, 0.1709, 0.5395, 0.1709, 0.5684, 0.1794, 0.5642, 0.2269, 0.5363, 0.239, 0.5363, 0.239, 0.5642, 0.2269, 0.5834, 0.267, 0.5622, 0.2852, 0.5622, 0.2852, 0.5834, 0.267, 0.6005, 0.3182, 0.5671, 0.3331, 0.5615, 0.1428, 0.6081, 0.1234, 0.6035, 0.1821, 0.5684, 0.1794, 0.5684, 0.1794, 0.6035, 0.1821, 0.6165, 0.2147, 0.5642, 0.2269, 0.5642, 0.2269, 0.6165, 0.2147, 0.6151, 0.2662, 0.5834, 0.267, 0.5834, 0.267, 0.6151, 0.2662, 0.6225, 0.3048, 0.6005, 0.3182, 0.6081, 0.1234, 0.6339, 0.1208, 0.6348, 0.171, 0.6035, 0.1821, 0.3392, 0.6207, 0.3026, 0.6346, 0.2914, 0.585, 0.3306, 0.5846, 0.6165, 0.2147, 0.6547, 0.213, 0.6504, 0.2531, 0.6151, 0.2662, 0.6151, 0.2662, 0.6504, 0.2531, 0.638, 0.2854, 0.6225, 0.3048, 0.4881, 0.1647, 0.495, 0.2023, 0.4651, 0.2071, 0.4439, 0.17, 0.4439, 0.17, 0.4651, 0.2071, 0.4183, 0.2349, 0.3991, 0.1872, 0.3991, 0.1872, 0.4183, 0.2349, 0.3868, 0.2725, 0.3754, 0.2166, 0.1043, 0.4174, 0.08052, 0.3707, 0.1029, 0.362, 0.1269, 0.3902, 0.495, 0.2023, 0.4868, 0.2564, 0.4622, 0.2623, 0.4651, 0.2071, 0.4651, 0.2071, 0.4622, 0.2623, 0.4361, 0.2676, 0.4183, 0.2349, 0.4183, 0.2349, 0.4361, 0.2676, 0.4054, 0.2899, 0.3868, 0.2725, 0.3868, 0.2725, 0.4054, 0.2899, 0.3761, 0.3187, 0.3692, 0.2888, 0.4868, 0.2564, 0.5246, 0.304, 0.475, 0.3109, 0.4622, 0.2623, 0.4622, 0.2623, 0.475, 0.3109, 0.4644, 0.3307, 0.4361, 0.2676, 0.4361, 0.2676, 0.4644, 0.3307, 0.4247, 0.3402, 0.4054, 0.2899, 0.4054, 0.2899, 0.4247, 0.3402, 0.3975, 0.3554, 0.3761, 0.3187, 0.5246, 0.304, 0.5169, 0.3443, 0.4811, 0.3627, 0.475, 0.3109, 0.475, 0.3109, 0.4811, 0.3627, 0.4589, 0.381, 0.4644, 0.3307, 0.4644, 0.3307, 0.4589, 0.381, 0.4202, 0.3718, 0.4247, 0.3402, 0.4247, 0.3402, 0.4202, 0.3718, 0.4108, 0.3749, 0.3975, 0.3554, 0.4881, 0.1647, 0.4439, 0.17, 0.4288, 0.1346, 0.4749, 0.1, 0.4749, 0.1, 0.4288, 0.1346, 0.4261, 0.09218, 0.4718, 0.06669, 0.7703, 0.3281, 0.7708, 0.3853, 0.7495, 0.3899, 0.7405, 0.3398, 0.4615, 0.07281, 0.4098, 0.07766, 0.4314, 0.05862, 0.4701, 0.03354, 0.4439, 0.17, 0.3991, 0.1872, 0.3939, 0.1518, 0.4288, 0.1346, 0.4288, 0.1346, 0.3939, 0.1518, 0.3928, 0.1085, 0.4261, 0.09218, 0.4261, 0.09218, 0.3928, 0.1085, 0.3858, 0.08778, 0.4098, 0.07766, 0.8007, 0.9187, 0.7763, 0.9169, 0.7926, 0.8947, 0.8304, 0.8991, 0.07858, 0.4337, 0.1043, 0.4174, 0.1361, 0.4431, 0.1201, 0.4526, 0.1201, 0.4526, 0.1361, 0.4431, 0.1711, 0.4633, 0.1569, 0.4768, 0.1569, 0.4768, 0.1711, 0.4633, 0.2048, 0.4791, 0.1984, 0.4847, 0.7763, 0.9169, 0.7578, 0.9056, 0.7524, 0.8921, 0.7926, 0.8947, 0.1043, 0.4174, 0.1269, 0.3902, 0.16, 0.4331, 0.1361, 0.4431, 0.365, 0.6161, 0.3411, 0.6457, 0.3392, 0.6029, 0.365, 0.5722, 0.1711, 0.4633, 0.1933, 0.4548, 0.2371, 0.4601, 0.2048, 0.4791, 0.2048, 0.4791, 0.2371, 0.4601, 0.24, 0.4725, 0.2238, 0.4784, 0.2272, 0.2896, 0.2708, 0.3234, 0.2504, 0.3444, 0.2207, 0.3356, 0.2207, 0.3356, 0.2504, 0.3444, 0.2112, 0.3879, 0.1701, 0.3555, 0.1701, 0.3555, 0.2112, 0.3879, 0.1887, 0.422, 0.149, 0.3669, 0.149, 0.3669, 0.1887, 0.422, 0.16, 0.4331, 0.1269, 0.3902, 0.2708, 0.3234, 0.3013, 0.3575, 0.2719, 0.3757, 0.2504, 0.3444, 0.2504, 0.3444, 0.2719, 0.3757, 0.2467, 0.4105, 0.2112, 0.3879, 0.2112, 0.3879, 0.2467, 0.4105, 0.2206, 0.4366, 0.1887, 0.422, 0.1887, 0.422, 0.2206, 0.4366, 0.1933, 0.4548, 0.16, 0.4331, 0.3013, 0.3575, 0.3393, 0.3648, 0.3013, 0.4027, 0.2719, 0.3757, 0.2719, 0.3757, 0.3013, 0.4027, 0.2647, 0.4375, 0.2467, 0.4105, 0.2467, 0.4105, 0.2647, 0.4375, 0.2493, 0.4539, 0.2206, 0.4366, 0.3648, 0.8577, 0.3465, 0.8433, 0.3392, 0.8177, 0.3648, 0.8133, 0.7114, 0.7172, 0.7481, 0.7314, 0.7292, 0.7563, 0.7067, 0.7727, 0.7067, 0.7727, 0.7292, 0.7563, 0.7356, 0.8065, 0.7127, 0.8261, 0.2647, 0.4375, 0.2993, 0.4366, 0.274, 0.4721, 0.2493, 0.4539, 0.2493, 0.4539, 0.274, 0.4721, 0.24, 0.4725, 0.2371, 0.4601, 0.2272, 0.2896, 0.2207, 0.3356, 0.1717, 0.2978, 0.1936, 0.2576, 0.1936, 0.2576, 0.1717, 0.2978, 0.1349, 0.2584, 0.1719, 0.2188, 0.1719, 0.2188, 0.1349, 0.2584, 0.09766, 0.2237, 0.1222, 0.192, 0.1222, 0.192, 0.09766, 0.2237, 0.05907, 0.1911, 0.08805, 0.1519, 0.2207, 0.3356, 0.1701, 0.3555, 0.1395, 0.323, 0.1717, 0.2978, 0.1717, 0.2978, 0.1395, 0.323, 0.1012, 0.2727, 0.1349, 0.2584, 0.1349, 0.2584, 0.1012, 0.2727, 0.07159, 0.2473, 0.09766, 0.2237, 0.09766, 0.2237, 0.07159, 0.2473, 0.03171, 0.2392, 0.05907, 0.1911, 0.1701, 0.3555, 0.149, 0.3669, 0.1147, 0.344, 0.1395, 0.323, 0.1395, 0.323, 0.1147, 0.344, 0.07848, 0.3173, 0.1012, 0.2727, 0.1012, 0.2727, 0.07848, 0.3173, 0.06468, 0.2789, 0.07159, 0.2473, 0.07159, 0.2473, 0.06468, 0.2789, 0.03873, 0.2734, 0.03171, 0.2392, 0.149, 0.3669, 0.1269, 0.3902, 0.1029, 0.362, 0.1147, 0.344, 0.1147, 0.344, 0.1029, 0.362, 0.05424, 0.3489, 0.07848, 0.3173, 0.07848, 0.3173, 0.05424, 0.3489, 0.0384, 0.3083, 0.06468, 0.2789, 0.06468, 0.2789, 0.0384, 0.3083, 0.029, 0.2857, 0.03873, 0.2734, 0.2272, 0.2896, 0.1936, 0.2576, 0.2277, 0.2203, 0.2631, 0.2564, 0.2631, 0.2564, 0.2277, 0.2203, 0.2529, 0.1672, 0.2752, 0.2057, 0.2752, 0.2057, 0.2529, 0.1672, 0.2654, 0.1543, 0.3018, 0.1792, 0.3018, 0.1792, 0.2654, 0.1543, 0.2761, 0.1197, 0.334, 0.1386, 0.1936, 0.2576, 0.1719, 0.2188, 0.2017, 0.1928, 0.2277, 0.2203, 0.2277, 0.2203, 0.2017, 0.1928, 0.2111, 0.1646, 0.2529, 0.1672, 0.2529, 0.1672, 0.2111, 0.1646, 0.2299, 0.1267, 0.2654, 0.1543, 0.2654, 0.1543, 0.2299, 0.1267, 0.2338, 0.1015, 0.2761, 0.1197, 0.1719, 0.2188, 0.1222, 0.192, 0.1503, 0.1521, 0.2017, 0.1928, 0.2017, 0.1928, 0.1503, 0.1521, 0.1761, 0.1219, 0.2111, 0.1646, 0.2111, 0.1646, 0.1761, 0.1219, 0.1991, 0.09485, 0.2299, 0.1267, 0.2299, 0.1267, 0.1991, 0.09485, 0.1967, 0.06034, 0.2338, 0.1015, 0.1222, 0.192, 0.08805, 0.1519, 0.1107, 0.1215, 0.1503, 0.1521, 0.1503, 0.1521, 0.1107, 0.1215, 0.1451, 0.09656, 0.1761, 0.1219, 0.1761, 0.1219, 0.1451, 0.09656, 0.1681, 0.08371, 0.1991, 0.09485, 0.1991, 0.09485, 0.1681, 0.08371, 0.1799, 0.05816, 0.1967, 0.06034, 0.2272, 0.2896, 0.2631, 0.2564, 0.2959, 0.2877, 0.2708, 0.3234, 0.2708, 0.3234, 0.2959, 0.2877, 0.3178, 0.3253, 0.3013, 0.3575, 0.3013, 0.3575, 0.3178, 0.3253, 0.3598, 0.3452, 0.3393, 0.3648, 0.7114, 0.7172, 0.7072, 0.6871, 0.7411, 0.6979, 0.7481, 0.7314, 0.2631, 0.2564, 0.2752, 0.2057, 0.3199, 0.2443, 0.2959, 0.2877, 0.2959, 0.2877, 0.3199, 0.2443, 0.348, 0.2726, 0.3178, 0.3253, 0.3178, 0.3253, 0.348, 0.2726, 0.3692, 0.2949, 0.3598, 0.3452, 0.7072, 0.6871, 0.7204, 0.6406, 0.7498, 0.6517, 0.7411, 0.6979, 0.2752, 0.2057, 0.3018, 0.1792, 0.3259, 0.2232, 0.3199, 0.2443, 0.3199, 0.2443, 0.3259, 0.2232, 0.359, 0.2343, 0.348, 0.2726, 0.691, 0.6313, 0.7208, 0.5962, 0.7471, 0.6152, 0.7204, 0.6406, 0.7204, 0.6406, 0.7471, 0.6152, 0.76, 0.6187, 0.7498, 0.6517, 0.3018, 0.1792, 0.334, 0.1386, 0.3587, 0.1761, 0.3259, 0.2232, 0.6797, 0.6023, 0.7047, 0.5452, 0.7276, 0.5644, 0.7208, 0.5962, 0.3649, 0.7997, 0.3392, 0.8133, 0.3425, 0.7779, 0.3649, 0.7643, 0.7471, 0.6152, 0.7413, 0.5851, 0.7668, 0.5926, 0.76, 0.6187, 0.7405, 0.3555, 0.7227, 0.4052, 0.7013, 0.4052, 0.7006, 0.3518, 0.8021, 0.3644, 0.7708, 0.3644, 0.7803, 0.3044, 0.8, 0.2985, 0.03286, 0.1044, 0.06328, 0.0696, 0.08268, 0.1083, 0.06185, 0.1139, 0.06185, 0.1139, 0.08268, 0.1083, 0.1107, 0.1215, 0.08805, 0.1519, 0.5585, 0.9558, 0.571, 0.9126, 0.5997, 0.9059, 0.6031, 0.9507, 0.6031, 0.9507, 0.5997, 0.9059, 0.6456, 0.897, 0.6465, 0.9508, 0.06328, 0.0696, 0.1058, 0.02714, 0.1139, 0.06188, 0.08268, 0.1083, 0.08268, 0.1083, 0.1139, 0.06188, 0.1451, 0.09656, 0.1107, 0.1215, 0.571, 0.9126, 0.578, 0.8651, 0.6161, 0.8706, 0.5997, 0.9059, 0.5997, 0.9059, 0.6161, 0.8706, 0.6619, 0.8738, 0.6456, 0.897, 0.1058, 0.02714, 0.1287, 0.008321, 0.1365, 0.0406, 0.1139, 0.06188, 0.1139, 0.06188, 0.1365, 0.0406, 0.1681, 0.08371, 0.1451, 0.09656, 0.578, 0.8651, 0.5744, 0.8132, 0.6045, 0.809, 0.6161, 0.8706, 0.6161, 0.8706, 0.6045, 0.809, 0.6516, 0.8205, 0.6619, 0.8738, 0.1287, 0.008321, 0.17, 0.0, 0.1737, 0.03409, 0.1365, 0.0406, 0.1365, 0.0406, 0.1737, 0.03409, 0.1799, 0.05816, 0.1681, 0.08371, 0.7405, 0.3555, 0.7006, 0.3518, 0.7027, 0.2985, 0.7268, 0.3009, 0.5787, 0.4672, 0.5302, 0.4797, 0.5279, 0.4679, 0.5638, 0.4397, 0.5638, 0.4397, 0.5279, 0.4679, 0.508, 0.4102, 0.5435, 0.3929, 0.5435, 0.3929, 0.508, 0.4102, 0.4811, 0.3627, 0.5169, 0.3443, 0.805, 0.06151, 0.805, 0.1219, 0.7707, 0.1176, 0.7735, 0.06292, 0.5302, 0.4797, 0.4849, 0.5025, 0.4805, 0.461, 0.5279, 0.4679, 0.5279, 0.4679, 0.4805, 0.461, 0.4679, 0.413, 0.508, 0.4102, 0.508, 0.4102, 0.4679, 0.413, 0.4589, 0.381, 0.4811, 0.3627, 0.03286, 0.1044, 0.06185, 0.1139, 0.01771, 0.1555, 0.0, 0.1356, 0.4849, 0.5025, 0.4561, 0.4962, 0.4461, 0.4602, 0.4805, 0.461, 0.4805, 0.461, 0.4461, 0.4602, 0.4316, 0.4178, 0.4679, 0.413, 0.4679, 0.413, 0.4316, 0.4178, 0.4202, 0.3718, 0.4589, 0.381, 0.06185, 0.1139, 0.08805, 0.1519, 0.05907, 0.1911, 0.01771, 0.1555, 0.01771, 0.1555, 0.05907, 0.1911, 0.03171, 0.2392, 0.003953, 0.1976, 0.003953, 0.1976, 0.03171, 0.2392, 0.03873, 0.2734, 0.001876, 0.2443, 0.001876, 0.2443, 0.03873, 0.2734, 0.029, 0.2857, 0.01931, 0.2849, 0.6039, 0.5025, 0.5787, 0.4672, 0.6252, 0.439, 0.6311, 0.4759, 0.6311, 0.4759, 0.6252, 0.439, 0.6662, 0.4246, 0.6682, 0.4492, 0.4586, 0.9856, 0.4418, 1.0, 0.417, 0.9829, 0.441, 0.9599, 0.7423, 0.4734, 0.7006, 0.4527, 0.7012, 0.4069, 0.7423, 0.4052, 0.5787, 0.4672, 0.5638, 0.4397, 0.6058, 0.4203, 0.6252, 0.439, 0.6252, 0.439, 0.6058, 0.4203, 0.6343, 0.3954, 0.6662, 0.4246, 0.6662, 0.4246, 0.6343, 0.3954, 0.6599, 0.3518, 0.6693, 0.3794, 0.3452, 0.712, 0.3638, 0.7138, 0.3638, 0.7632, 0.3392, 0.7643, 0.5638, 0.4397, 0.5435, 0.3929, 0.5852, 0.3822, 0.6058, 0.4203, 0.6058, 0.4203, 0.5852, 0.3822, 0.6167, 0.3634, 0.6343, 0.3954, 0.6343, 0.3954, 0.6167, 0.3634, 0.6407, 0.3357, 0.6599, 0.3518, 0.6599, 0.3518, 0.6407, 0.3357, 0.6644, 0.3134, 0.6967, 0.3311, 0.5435, 0.3929, 0.5169, 0.3443, 0.5671, 0.3331, 0.5852, 0.3822, 0.5852, 0.3822, 0.5671, 0.3331, 0.6005, 0.3182, 0.6167, 0.3634, 0.6167, 0.3634, 0.6005, 0.3182, 0.6225, 0.3048, 0.6407, 0.3357, 0.6407, 0.3357, 0.6225, 0.3048, 0.638, 0.2854, 0.6644, 0.3134, 0.5378, 0.9983, 0.5044, 0.9832, 0.5188, 0.9482, 0.5585, 0.9558, 0.5585, 0.9558, 0.5188, 0.9482, 0.5227, 0.9019, 0.571, 0.9126, 0.571, 0.9126, 0.5227, 0.9019, 0.5365, 0.8621, 0.578, 0.8651, 0.578, 0.8651, 0.5365, 0.8621, 0.5348, 0.808, 0.5744, 0.8132, 0.5044, 0.9832, 0.4586, 0.9856, 0.4726, 0.937, 0.5188, 0.9482, 0.5188, 0.9482, 0.4726, 0.937, 0.4894, 0.8937, 0.5227, 0.9019, 0.5227, 0.9019, 0.4894, 0.8937, 0.4974, 0.8395, 0.5365, 0.8621, 0.5365, 0.8621, 0.4974, 0.8395, 0.5052, 0.8165, 0.5348, 0.808, 0.4586, 0.9856, 0.441, 0.9599, 0.4443, 0.918, 0.4726, 0.937, 0.4726, 0.937, 0.4443, 0.918, 0.455, 0.8852, 0.4894, 0.8937, 0.4894, 0.8937, 0.455, 0.8852, 0.4682, 0.8448, 0.4974, 0.8395, 0.4974, 0.8395, 0.4682, 0.8448, 0.4746, 0.8105, 0.5052, 0.8165, 0.441, 0.9599, 0.3882, 0.9255, 0.4096, 0.8909, 0.4443, 0.918, 0.4443, 0.918, 0.4096, 0.8909, 0.4125, 0.856, 0.455, 0.8852, 0.455, 0.8852, 0.4125, 0.856, 0.4381, 0.8205, 0.4682, 0.8448, 0.4682, 0.8448, 0.4381, 0.8205, 0.4509, 0.7842, 0.4746, 0.8105, 0.9083, 0.7465, 0.8938, 0.7972, 0.8614, 0.7973, 0.8487, 0.7358, 0.8487, 0.7358, 0.8614, 0.7973, 0.812, 0.7897, 0.8126, 0.7471, 0.8126, 0.7471, 0.812, 0.7897, 0.7713, 0.7756, 0.7771, 0.7389, 0.7771, 0.7389, 0.7713, 0.7756, 0.7292, 0.7563, 0.7481, 0.7314, 0.8938, 0.7972, 0.8872, 0.824, 0.86, 0.8306, 0.8614, 0.7973, 0.8614, 0.7973, 0.86, 0.8306, 0.8067, 0.822, 0.812, 0.7897, 0.812, 0.7897, 0.8067, 0.822, 0.785, 0.8212, 0.7713, 0.7756, 0.7713, 0.7756, 0.785, 0.8212, 0.7356, 0.8065, 0.7292, 0.7563, 0.8872, 0.824, 0.8715, 0.8752, 0.8356, 0.8835, 0.86, 0.8306, 0.86, 0.8306, 0.8356, 0.8835, 0.8005, 0.8607, 0.8067, 0.822, 0.8067, 0.822, 0.8005, 0.8607, 0.7732, 0.8477, 0.785, 0.8212, 0.785, 0.8212, 0.7732, 0.8477, 0.7362, 0.8525, 0.7356, 0.8065, 0.8715, 0.8752, 0.8744, 0.9022, 0.8304, 0.8991, 0.8356, 0.8835, 0.8356, 0.8835, 0.8304, 0.8991, 0.7926, 0.8947, 0.8005, 0.8607, 0.8005, 0.8607, 0.7926, 0.8947, 0.7524, 0.8921, 0.7732, 0.8477, 0.7732, 0.8477, 0.7524, 0.8921, 0.7412, 0.8752, 0.7362, 0.8525, 0.9083, 0.7465, 0.8487, 0.7358, 0.8543, 0.7001, 0.8997, 0.7125, 0.8997, 0.7125, 0.8543, 0.7001, 0.8597, 0.6632, 0.8931, 0.6704, 0.8931, 0.6704, 0.8597, 0.6632, 0.8569, 0.6077, 0.8922, 0.6047, 0.8922, 0.6047, 0.8569, 0.6077, 0.847, 0.5687, 0.8689, 0.5645, 0.8487, 0.7358, 0.8126, 0.7471, 0.8334, 0.6898, 0.8543, 0.7001, 0.8543, 0.7001, 0.8334, 0.6898, 0.8322, 0.6378, 0.8597, 0.6632, 0.8597, 0.6632, 0.8322, 0.6378, 0.8343, 0.5982, 0.8569, 0.6077, 0.8569, 0.6077, 0.8343, 0.5982, 0.8116, 0.5749, 0.847, 0.5687, 0.8126, 0.7471, 0.7771, 0.7389, 0.7649, 0.6811, 0.8334, 0.6898, 0.8334, 0.6898, 0.7649, 0.6811, 0.7781, 0.649, 0.8322, 0.6378, 0.8322, 0.6378, 0.7781, 0.649, 0.7923, 0.6278, 0.8343, 0.5982, 0.8343, 0.5982, 0.7923, 0.6278, 0.7947, 0.5971, 0.8116, 0.5749, 0.7771, 0.7389, 0.7481, 0.7314, 0.7411, 0.6979, 0.7649, 0.6811, 0.7649, 0.6811, 0.7411, 0.6979, 0.7498, 0.6517, 0.7781, 0.649, 0.7781, 0.649, 0.7498, 0.6517, 0.76, 0.6187, 0.7923, 0.6278, 0.7923, 0.6278, 0.76, 0.6187, 0.7668, 0.5926, 0.7947, 0.5971, 0.9083, 0.7465, 0.8997, 0.7125, 0.9296, 0.6953, 0.946, 0.7408, 0.946, 0.7408, 0.9296, 0.6953, 0.9679, 0.6742, 0.9802, 0.7238, 0.1596, 0.9446, 0.1196, 0.9362, 0.129, 0.9086, 0.1667, 0.9057, 0.1667, 0.9057, 0.129, 0.9086, 0.1284, 0.8676, 0.1665, 0.8651, 0.8997, 0.7125, 0.8931, 0.6704, 0.9229, 0.6669, 0.9296, 0.6953, 0.9296, 0.6953, 0.9229, 0.6669, 0.9701, 0.6331, 0.9679, 0.6742, 0.9679, 0.6742, 0.9701, 0.6331, 1.0, 0.6517, 0.9995, 0.692, 0.129, 0.9086, 0.09453, 0.9092, 0.09336, 0.8782, 0.1284, 0.8676, 0.8931, 0.6704, 0.8922, 0.6047, 0.9291, 0.6096, 0.9229, 0.6669, 0.9229, 0.6669, 0.9291, 0.6096, 0.9621, 0.6107, 0.9701, 0.6331, 0.7387, 0.1754, 0.7348, 0.1498, 0.7707, 0.1219, 0.7699, 0.1529, 0.3392, 0.8838, 0.3437, 0.8616, 0.3584, 0.8577, 0.3584, 0.9014, 0.8922, 0.6047, 0.8689, 0.5645, 0.923, 0.5709, 0.9291, 0.6096, 0.9291, 0.6096, 0.923, 0.5709, 0.9444, 0.5725, 0.9621, 0.6107, 0.7348, 0.1498, 0.7307, 0.1047, 0.7475, 0.09228, 0.7707, 0.1219, 0.7707, 0.1219, 0.7475, 0.09228, 0.7605, 0.08049, 0.7701, 0.1014, 0.9083, 0.7465, 0.946, 0.7408, 0.9371, 0.803, 0.8938, 0.7972, 0.8938, 0.7972, 0.9371, 0.803, 0.9233, 0.8408, 0.8872, 0.824, 0.8872, 0.824, 0.9233, 0.8408, 0.9184, 0.8816, 0.8715, 0.8752, 0.8715, 0.8752, 0.9184, 0.8816, 0.9101, 0.9187, 0.8744, 0.9022, 0.946, 0.7408, 0.9802, 0.7238, 0.974, 0.7745, 0.9371, 0.803, 0.2353, 0.9584, 0.2041, 0.9307, 0.247, 0.9051, 0.2701, 0.9486, 0.9233, 0.8408, 0.968, 0.8234, 0.9621, 0.8645, 0.9184, 0.8816, 0.3059, 0.9424, 0.2832, 0.9018, 0.3149, 0.8807, 0.3392, 0.898, 0.1596, 0.9446, 0.1667, 0.9057, 0.2099, 0.9004, 0.2041, 0.9307, 0.2041, 0.9307, 0.2099, 0.9004, 0.2508, 0.885, 0.247, 0.9051, 0.247, 0.9051, 0.2508, 0.885, 0.2854, 0.8726, 0.2832, 0.9018, 0.2832, 0.9018, 0.2854, 0.8726, 0.3069, 0.8501, 0.3149, 0.8807, 0.1667, 0.9057, 0.1665, 0.8651, 0.2068, 0.8651, 0.2099, 0.9004, 0.2099, 0.9004, 0.2068, 0.8651, 0.2413, 0.8487, 0.2508, 0.885, 0.2508, 0.885, 0.2413, 0.8487, 0.2755, 0.8359, 0.2854, 0.8726, 0.2854, 0.8726, 0.2755, 0.8359, 0.3004, 0.8442, 0.3069, 0.8501, 0.1509, 0.6608, 0.1475, 0.718, 0.1129, 0.714, 0.1056, 0.6566, 0.1056, 0.6566, 0.1129, 0.714, 0.06331, 0.731, 0.06915, 0.6778, 0.785, 0.4052, 0.785, 0.4605, 0.7423, 0.4661, 0.7451, 0.4195, 0.03405, 0.6935, 0.0267, 0.7385, 0.001196, 0.7664, 0.0, 0.7174, 0.1475, 0.718, 0.161, 0.768, 0.1309, 0.7635, 0.1129, 0.714, 0.1129, 0.714, 0.1309, 0.7635, 0.06896, 0.7977, 0.06331, 0.731, 0.06331, 0.731, 0.06896, 0.7977, 0.0293, 0.7973, 0.0267, 0.7385, 0.0267, 0.7385, 0.0293, 0.7973, 0.01892, 0.8032, 0.001196, 0.7664, 0.161, 0.768, 0.1664, 0.8235, 0.128, 0.8288, 0.1309, 0.7635, 0.1309, 0.7635, 0.128, 0.8288, 0.08997, 0.8433, 0.06896, 0.7977, 0.06896, 0.7977, 0.08997, 0.8433, 0.04649, 0.8416, 0.0293, 0.7973, 0.0293, 0.7973, 0.04649, 0.8416, 0.02939, 0.8357, 0.01892, 0.8032, 0.1664, 0.8235, 0.1665, 0.8651, 0.1284, 0.8676, 0.128, 0.8288, 0.128, 0.8288, 0.1284, 0.8676, 0.09336, 0.8782, 0.08997, 0.8433, 0.08997, 0.8433, 0.09336, 0.8782, 0.06497, 0.8705, 0.04649, 0.8416, 0.7767, 0.1388, 0.789, 0.1219, 0.789, 0.1596, 0.7707, 0.1628, 0.1509, 0.6608, 0.1056, 0.6566, 0.1057, 0.618, 0.1511, 0.6141, 0.1511, 0.6141, 0.1057, 0.618, 0.1075, 0.5776, 0.1551, 0.5663, 0.7615, 0.1874, 0.7984, 0.1754, 0.7984, 0.2392, 0.763, 0.2349, 0.1474, 0.5289, 0.1055, 0.5323, 0.1114, 0.5032, 0.1481, 0.4847, 0.8057, 0.0142, 0.8057, 0.06151, 0.7712, 0.05116, 0.7707, 0.0, 0.1057, 0.618, 0.06572, 0.6407, 0.07378, 0.5787, 0.1075, 0.5776, 0.1075, 0.5776, 0.07378, 0.5787, 0.07502, 0.5481, 0.1055, 0.5323, 0.1055, 0.5323, 0.07502, 0.5481, 0.07135, 0.5115, 0.1114, 0.5032, 0.7979, 0.2764, 0.7615, 0.2878, 0.7626, 0.2419, 0.7979, 0.2392, 0.3728, 0.7306, 0.3926, 0.7063, 0.4167, 0.7555, 0.3692, 0.7869, 0.3692, 0.7869, 0.4167, 0.7555, 0.4212, 0.7959, 0.3939, 0.8217, 0.3939, 0.8217, 0.4212, 0.7959, 0.4381, 0.8205, 0.4125, 0.856, 0.3889, 0.6692, 0.4026, 0.6294, 0.4238, 0.6857, 0.3926, 0.7063, 0.3926, 0.7063, 0.4238, 0.6857, 0.4364, 0.7322, 0.4167, 0.7555, 0.4167, 0.7555, 0.4364, 0.7322, 0.4313, 0.7768, 0.4212, 0.7959, 0.4212, 0.7959, 0.4313, 0.7768, 0.4509, 0.7842, 0.4381, 0.8205, 0.1509, 0.6608, 0.1511, 0.6141, 0.2017, 0.6118, 0.1901, 0.6544, 0.1901, 0.6544, 0.2017, 0.6118, 0.2368, 0.6126, 0.2343, 0.6522, 0.6985, 0.1537, 0.6959, 0.1952, 0.6589, 0.1842, 0.6708, 0.1296, 0.6708, 0.1296, 0.6589, 0.1842, 0.6348, 0.171, 0.6339, 0.1208, 0.1511, 0.6141, 0.1551, 0.5663, 0.1929, 0.5699, 0.2017, 0.6118, 0.2017, 0.6118, 0.1929, 0.5699, 0.2308, 0.5806, 0.2368, 0.6126, 0.2368, 0.6126, 0.2308, 0.5806, 0.2633, 0.5804, 0.2752, 0.6238, 0.2752, 0.6238, 0.2633, 0.5804, 0.2914, 0.585, 0.3026, 0.6346, 0.1551, 0.5663, 0.1474, 0.5289, 0.186, 0.5426, 0.1929, 0.5699, 0.1929, 0.5699, 0.186, 0.5426, 0.2237, 0.5303, 0.2308, 0.5806, 0.2308, 0.5806, 0.2237, 0.5303, 0.252, 0.5454, 0.2633, 0.5804, 0.2633, 0.5804, 0.252, 0.5454, 0.2944, 0.5481, 0.2914, 0.585, 0.1474, 0.5289, 0.1481, 0.4847, 0.1949, 0.5015, 0.186, 0.5426, 0.186, 0.5426, 0.1949, 0.5015, 0.2241, 0.4936, 0.2237, 0.5303, 0.7006, 0.2891, 0.6967, 0.3311, 0.6644, 0.3134, 0.6775, 0.2696, 0.6775, 0.2696, 0.6644, 0.3134, 0.638, 0.2854, 0.6504, 0.2531, 0.1509, 0.6608, 0.1901, 0.6544, 0.1853, 0.7024, 0.1475, 0.718, 0.1475, 0.718, 0.1853, 0.7024, 0.2025, 0.7669, 0.161, 0.768, 0.161, 0.768, 0.2025, 0.7669, 0.2003, 0.8147, 0.1664, 0.8235, 0.1664, 0.8235, 0.2003, 0.8147, 0.2068, 0.8651, 0.1665, 0.8651, 0.1901, 0.6544, 0.2343, 0.6522, 0.2357, 0.6948, 0.1853, 0.7024, 0.1853, 0.7024, 0.2357, 0.6948, 0.238, 0.7566, 0.2025, 0.7669, 0.2025, 0.7669, 0.238, 0.7566, 0.2365, 0.8017, 0.2003, 0.8147, 0.2003, 0.8147, 0.2365, 0.8017, 0.2413, 0.8487, 0.2068, 0.8651, 0.2343, 0.6522, 0.2853, 0.6545, 0.2629, 0.7036, 0.2357, 0.6948, 0.2357, 0.6948, 0.2629, 0.7036, 0.2715, 0.7588, 0.238, 0.7566, 0.238, 0.7566, 0.2715, 0.7588, 0.271, 0.7877, 0.2365, 0.8017, 0.2365, 0.8017, 0.271, 0.7877, 0.2755, 0.8359, 0.2413, 0.8487, 0.2853, 0.6545, 0.307, 0.6795, 0.3093, 0.7008, 0.2629, 0.7036, 0.2629, 0.7036, 0.3093, 0.7008, 0.3061, 0.7641, 0.2715, 0.7588, 0.2715, 0.7588, 0.3061, 0.7641, 0.3039, 0.8082, 0.271, 0.7877, 0.271, 0.7877, 0.3039, 0.8082, 0.3004, 0.8442, 0.2755, 0.8359])
me_icosphere.materials.append(mat_rockmat)
me_icosphere.use_remesh_preserve_volume = False
me_icosphere.use_remesh_preserve_attributes = False
me_icosphere.use_mirror_vertex_groups = False
me_icosphere.update()

# ---- objects
ob_icosphere = bpy.data.objects.new('Icosphere', me_icosphere)

# ---- transforms, parenting, visibility, modifiers, constraints
ob_icosphere.location = (0.0, 0.0, 0.0)
ob_icosphere.lineart.crease_threshold = 0.0

# ---- collection membership
col_collection_1.objects.link(ob_icosphere)

# ---- scene / render settings (as saved in the file)
scene.frame_start = 1; scene.frame_end = 250; scene.frame_set(1)
scene.render.engine = 'BLENDER_EEVEE_NEXT'
scene.render.resolution_percentage = 50
scene.render.dither_intensity = 0.0
scene.cycles.use_denoising = False
scene.cycles.samples = 128
scene.cycles.sampling_pattern = 'TABULATED_SOBOL'
scene.cycles.light_sampling_threshold = 0.0
scene.cycles.use_adaptive_sampling = False
scene.cycles.use_light_tree = False
scene.cycles.blur_glossy = 0.0
scene.cycles.sample_clamp_indirect = 0.0
scene.view_settings.view_transform = 'Standard'
bpy.context.view_layer.update()

# ---- added for rendering (the .blend has no active camera and no usable light): camera, sun
cam_auto = bpy.data.cameras.new('AutoCamera')
cam_auto.lens = 50.0
cam_auto.sensor_width = 36.0
cam_auto.clip_end = 1000.0
ob_auto_camera = bpy.data.objects.new('AutoCamera', cam_auto)
scene.collection.objects.link(ob_auto_camera)
ob_auto_camera.location = (2.73032, -3.25166, 2.25044)
ob_auto_camera.rotation_euler = (1.09748, -7.21219e-08, 0.694738)
scene.camera = ob_auto_camera
light_auto_sun = bpy.data.lights.new('AutoSun', 'SUN')
light_auto_sun.energy = 3.0
light_auto_sun.angle = 0.0523599
ob_auto_sun = bpy.data.objects.new('AutoSun', light_auto_sun)
scene.collection.objects.link(ob_auto_sun)
ob_auto_sun.rotation_euler = (0.872665, 0.174533, 0.523599)
bpy.context.view_layer.update()

